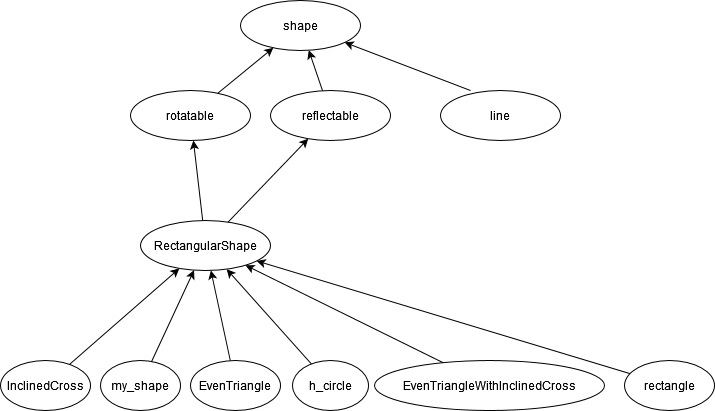

The diagram above was exported from draw.io. Its source (the exported page's mxGraphModel, read from the mxfile embedded in the PNG):
<mxGraphModel dx="1320" dy="663" grid="1" gridSize="10" guides="1" tooltips="1" connect="1" arrows="1" fold="1" page="1" pageScale="1" pageWidth="827" pageHeight="1169" math="0" shadow="0">
  <root>
    <mxCell id="0" />
    <mxCell id="1" parent="0" />
    <mxCell id="BlPFM85WgOakahMOTqQV-1" value="shape" style="ellipse;whiteSpace=wrap;html=1;" parent="1" vertex="1">
      <mxGeometry x="250" y="10" width="120" height="50" as="geometry" />
    </mxCell>
    <mxCell id="BlPFM85WgOakahMOTqQV-2" value="RectangularShape" style="ellipse;whiteSpace=wrap;html=1;" parent="1" vertex="1">
      <mxGeometry x="150" y="230" width="130" height="50" as="geometry" />
    </mxCell>
    <mxCell id="BlPFM85WgOakahMOTqQV-3" value="rotatable" style="ellipse;whiteSpace=wrap;html=1;" parent="1" vertex="1">
      <mxGeometry x="140" y="100" width="120" height="50" as="geometry" />
    </mxCell>
    <mxCell id="BlPFM85WgOakahMOTqQV-4" value="reflectable" style="ellipse;whiteSpace=wrap;html=1;" parent="1" vertex="1">
      <mxGeometry x="280" y="100" width="120" height="50" as="geometry" />
    </mxCell>
    <mxCell id="BlPFM85WgOakahMOTqQV-5" value="my_shape" style="ellipse;whiteSpace=wrap;html=1;" parent="1" vertex="1">
      <mxGeometry x="110" y="370" width="80" height="50" as="geometry" />
    </mxCell>
    <mxCell id="BlPFM85WgOakahMOTqQV-6" value="EvenTriangle" style="ellipse;whiteSpace=wrap;html=1;" parent="1" vertex="1">
      <mxGeometry x="200" y="370" width="90" height="50" as="geometry" />
    </mxCell>
    <mxCell id="BlPFM85WgOakahMOTqQV-7" value="h_circle" style="ellipse;whiteSpace=wrap;html=1;" parent="1" vertex="1">
      <mxGeometry x="302" y="370" width="76" height="50" as="geometry" />
    </mxCell>
    <mxCell id="BlPFM85WgOakahMOTqQV-8" value="InclinedCross" style="ellipse;whiteSpace=wrap;html=1;" parent="1" vertex="1">
      <mxGeometry x="10" y="370" width="90" height="50" as="geometry" />
    </mxCell>
    <mxCell id="BlPFM85WgOakahMOTqQV-9" value="line" style="ellipse;whiteSpace=wrap;html=1;" parent="1" vertex="1">
      <mxGeometry x="450" y="100" width="120" height="50" as="geometry" />
    </mxCell>
    <mxCell id="BlPFM85WgOakahMOTqQV-10" value="EvenTriangleWithInclinedCross" style="ellipse;whiteSpace=wrap;html=1;" parent="1" vertex="1">
      <mxGeometry x="384" y="370" width="230" height="50" as="geometry" />
    </mxCell>
    <mxCell id="BlPFM85WgOakahMOTqQV-15" value="" style="endArrow=classic;html=1;rounded=0;" parent="1" source="BlPFM85WgOakahMOTqQV-2" target="BlPFM85WgOakahMOTqQV-3" edge="1">
      <mxGeometry width="50" height="50" relative="1" as="geometry">
        <mxPoint x="115.42687262394543" y="324.8231056578852" as="sourcePoint" />
        <mxPoint x="184.64967055304078" y="285.200188255405" as="targetPoint" />
      </mxGeometry>
    </mxCell>
    <mxCell id="BlPFM85WgOakahMOTqQV-16" value="" style="endArrow=classic;html=1;rounded=0;" parent="1" source="BlPFM85WgOakahMOTqQV-3" target="BlPFM85WgOakahMOTqQV-1" edge="1">
      <mxGeometry width="50" height="50" relative="1" as="geometry">
        <mxPoint x="218.19161141117297" y="240.01135768166216" as="sourcePoint" />
        <mxPoint x="211.86080658838227" y="159.9879741868474" as="targetPoint" />
      </mxGeometry>
    </mxCell>
    <mxCell id="BlPFM85WgOakahMOTqQV-17" value="" style="endArrow=classic;html=1;rounded=0;" parent="1" source="BlPFM85WgOakahMOTqQV-4" target="BlPFM85WgOakahMOTqQV-1" edge="1">
      <mxGeometry width="50" height="50" relative="1" as="geometry">
        <mxPoint x="237.08745369236362" y="112.69268519452419" as="sourcePoint" />
        <mxPoint x="292.7567532145438" y="67.27435271766853" as="targetPoint" />
      </mxGeometry>
    </mxCell>
    <mxCell id="BlPFM85WgOakahMOTqQV-18" value="" style="endArrow=classic;html=1;rounded=0;exitX=0.25;exitY=0;exitDx=0;exitDy=0;exitPerimeter=0;" parent="1" source="BlPFM85WgOakahMOTqQV-9" target="BlPFM85WgOakahMOTqQV-1" edge="1">
      <mxGeometry width="50" height="50" relative="1" as="geometry">
        <mxPoint x="341.83207145323945" y="110.23273279369289" as="sourcePoint" />
        <mxPoint x="328.1917972216945" y="69.76589857721603" as="targetPoint" />
      </mxGeometry>
    </mxCell>
    <mxCell id="AhRb0c8WXaqpj_7LLoB8-1" value="" style="endArrow=classic;html=1;rounded=0;" edge="1" parent="1" source="BlPFM85WgOakahMOTqQV-2" target="BlPFM85WgOakahMOTqQV-4">
      <mxGeometry width="50" height="50" relative="1" as="geometry">
        <mxPoint x="450" y="290" as="sourcePoint" />
        <mxPoint x="500" y="240" as="targetPoint" />
      </mxGeometry>
    </mxCell>
    <mxCell id="AhRb0c8WXaqpj_7LLoB8-3" value="rectangle" style="ellipse;whiteSpace=wrap;html=1;" vertex="1" parent="1">
      <mxGeometry x="634" y="370" width="90" height="50" as="geometry" />
    </mxCell>
    <mxCell id="AhRb0c8WXaqpj_7LLoB8-4" value="" style="endArrow=classic;html=1;rounded=0;" edge="1" parent="1" source="BlPFM85WgOakahMOTqQV-8" target="BlPFM85WgOakahMOTqQV-2">
      <mxGeometry width="50" height="50" relative="1" as="geometry">
        <mxPoint x="450" y="290" as="sourcePoint" />
        <mxPoint x="500" y="240" as="targetPoint" />
      </mxGeometry>
    </mxCell>
    <mxCell id="AhRb0c8WXaqpj_7LLoB8-5" value="" style="endArrow=classic;html=1;rounded=0;" edge="1" parent="1" source="BlPFM85WgOakahMOTqQV-5" target="BlPFM85WgOakahMOTqQV-2">
      <mxGeometry width="50" height="50" relative="1" as="geometry">
        <mxPoint x="89" y="384" as="sourcePoint" />
        <mxPoint x="199" y="288" as="targetPoint" />
      </mxGeometry>
    </mxCell>
    <mxCell id="AhRb0c8WXaqpj_7LLoB8-6" value="" style="endArrow=classic;html=1;rounded=0;" edge="1" parent="1" source="BlPFM85WgOakahMOTqQV-6" target="BlPFM85WgOakahMOTqQV-2">
      <mxGeometry width="50" height="50" relative="1" as="geometry">
        <mxPoint x="171" y="381" as="sourcePoint" />
        <mxPoint x="214" y="290" as="targetPoint" />
      </mxGeometry>
    </mxCell>
    <mxCell id="AhRb0c8WXaqpj_7LLoB8-7" value="" style="endArrow=classic;html=1;rounded=0;" edge="1" parent="1" source="BlPFM85WgOakahMOTqQV-7" target="BlPFM85WgOakahMOTqQV-2">
      <mxGeometry width="50" height="50" relative="1" as="geometry">
        <mxPoint x="248" y="380" as="sourcePoint" />
        <mxPoint x="224" y="300" as="targetPoint" />
      </mxGeometry>
    </mxCell>
    <mxCell id="AhRb0c8WXaqpj_7LLoB8-8" value="" style="endArrow=classic;html=1;rounded=0;" edge="1" parent="1" source="BlPFM85WgOakahMOTqQV-10" target="BlPFM85WgOakahMOTqQV-2">
      <mxGeometry width="50" height="50" relative="1" as="geometry">
        <mxPoint x="326" y="386" as="sourcePoint" />
        <mxPoint x="234" y="310" as="targetPoint" />
      </mxGeometry>
    </mxCell>
    <mxCell id="AhRb0c8WXaqpj_7LLoB8-9" value="" style="endArrow=classic;html=1;rounded=0;" edge="1" parent="1" source="AhRb0c8WXaqpj_7LLoB8-3" target="BlPFM85WgOakahMOTqQV-2">
      <mxGeometry width="50" height="50" relative="1" as="geometry">
        <mxPoint x="449" y="384" as="sourcePoint" />
        <mxPoint x="244" y="320" as="targetPoint" />
      </mxGeometry>
    </mxCell>
  </root>
</mxGraphModel>